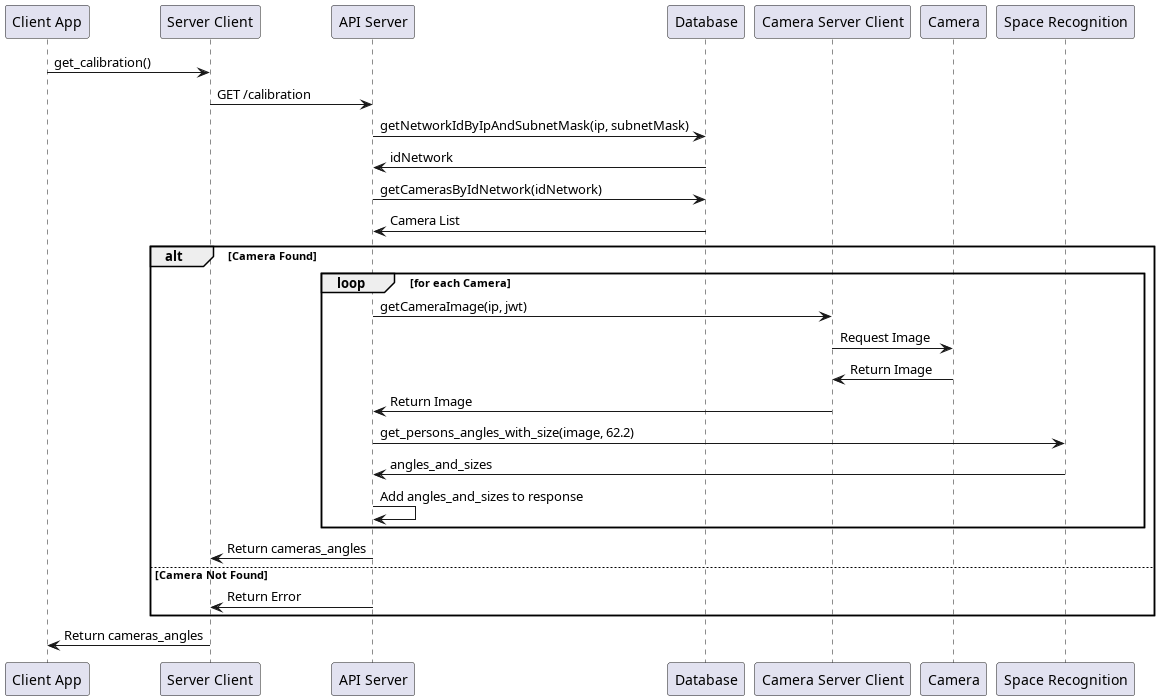

The diagram above was rendered by PlantUML. Its source (embedded in the PNG):
@startuml

participant AppClient as "Client App"
participant ServerClient as "Server Client"
participant ApiServer as "API Server"
participant Database as "Database"
participant CameraServerClient as "Camera Server Client"
participant Camera as "Camera"
participant SpaceRecognition as "Space Recognition"

AppClient -> ServerClient : get_calibration()
ServerClient -> ApiServer : GET /calibration

ApiServer -> Database : getNetworkIdByIpAndSubnetMask(ip, subnetMask)
Database -> ApiServer : idNetwork

ApiServer -> Database : getCamerasByIdNetwork(idNetwork)
Database -> ApiServer : Camera List

alt Camera Found
    loop for each Camera
        ApiServer -> CameraServerClient : getCameraImage(ip, jwt)
        CameraServerClient -> Camera : Request Image
        Camera -> CameraServerClient : Return Image
        CameraServerClient -> ApiServer : Return Image
        ApiServer -> SpaceRecognition : get_persons_angles_with_size(image, 62.2)
        SpaceRecognition -> ApiServer : angles_and_sizes
        ApiServer -> ApiServer : Add angles_and_sizes to response
    end
    ApiServer -> ServerClient : Return cameras_angles
else Camera Not Found
    ApiServer -> ServerClient : Return Error
end

ServerClient -> AppClient : Return cameras_angles

@enduml